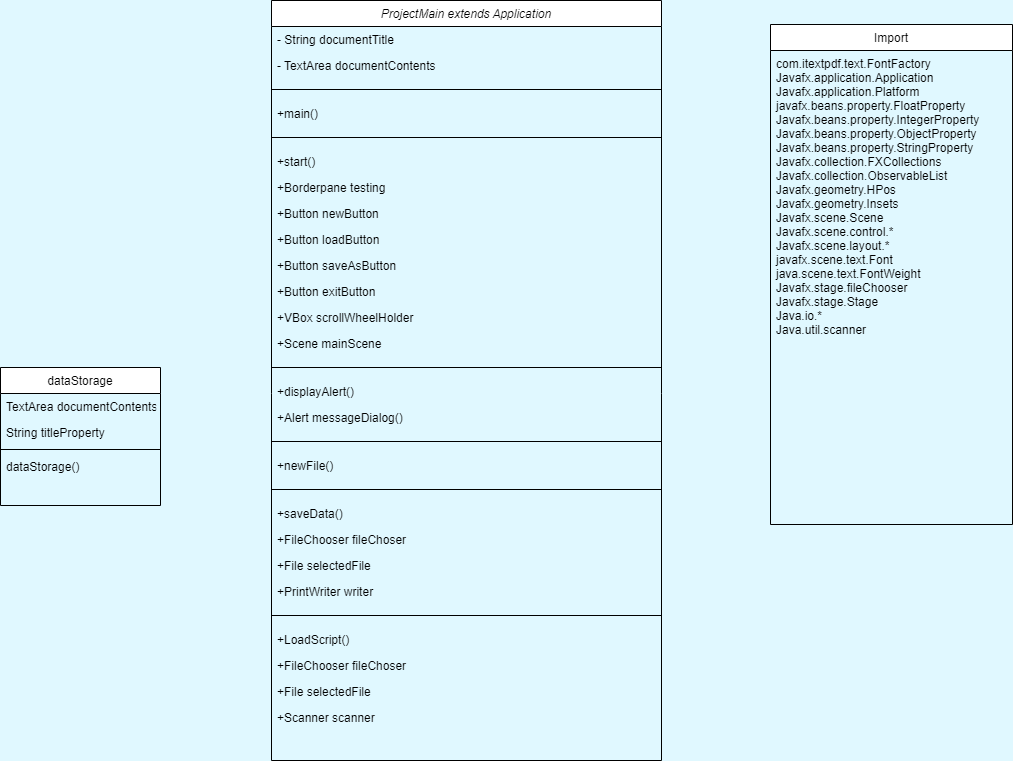

The diagram above was exported from draw.io. Its source (the exported page's mxGraphModel, read from the mxfile embedded in the PNG):
<mxGraphModel dx="1669" dy="614" grid="0" gridSize="10" guides="1" tooltips="1" connect="0" arrows="1" fold="1" page="1" pageScale="1" pageWidth="827" pageHeight="1169" background="#E0F8FF" math="0" shadow="0">
  <root>
    <mxCell id="WIyWlLk6GJQsqaUBKTNV-0" />
    <mxCell id="WIyWlLk6GJQsqaUBKTNV-1" parent="WIyWlLk6GJQsqaUBKTNV-0" />
    <mxCell id="zkfFHV4jXpPFQw0GAbJ--0" value="ProjectMain extends Application" style="swimlane;fontStyle=2;align=center;verticalAlign=top;childLayout=stackLayout;horizontal=1;startSize=26;horizontalStack=0;resizeParent=1;resizeLast=0;collapsible=1;marginBottom=0;rounded=0;shadow=0;strokeWidth=1;" parent="WIyWlLk6GJQsqaUBKTNV-1" vertex="1">
      <mxGeometry x="-157" y="16" width="390" height="760" as="geometry">
        <mxRectangle x="220" y="120" width="160" height="26" as="alternateBounds" />
      </mxGeometry>
    </mxCell>
    <mxCell id="zkfFHV4jXpPFQw0GAbJ--1" value="- String documentTitle" style="text;align=left;verticalAlign=top;spacingLeft=4;spacingRight=4;overflow=hidden;rotatable=0;points=[[0,0.5],[1,0.5]];portConstraint=eastwest;" parent="zkfFHV4jXpPFQw0GAbJ--0" vertex="1">
      <mxGeometry y="26" width="390" height="26" as="geometry" />
    </mxCell>
    <mxCell id="zkfFHV4jXpPFQw0GAbJ--2" value="- TextArea documentContents" style="text;align=left;verticalAlign=top;spacingLeft=4;spacingRight=4;overflow=hidden;rotatable=0;points=[[0,0.5],[1,0.5]];portConstraint=eastwest;rounded=0;shadow=0;html=0;" parent="zkfFHV4jXpPFQw0GAbJ--0" vertex="1">
      <mxGeometry y="52" width="390" height="26" as="geometry" />
    </mxCell>
    <mxCell id="zkfFHV4jXpPFQw0GAbJ--4" value="" style="line;html=1;strokeWidth=1;align=left;verticalAlign=middle;spacingTop=-1;spacingLeft=3;spacingRight=3;rotatable=0;labelPosition=right;points=[];portConstraint=eastwest;" parent="zkfFHV4jXpPFQw0GAbJ--0" vertex="1">
      <mxGeometry y="78" width="390" height="22" as="geometry" />
    </mxCell>
    <mxCell id="POm0E0RzmHj08pBau6X7-6" value="+main()" style="text;align=left;verticalAlign=top;spacingLeft=4;spacingRight=4;overflow=hidden;rotatable=0;points=[[0,0.5],[1,0.5]];portConstraint=eastwest;rounded=0;shadow=0;html=0;" parent="zkfFHV4jXpPFQw0GAbJ--0" vertex="1">
      <mxGeometry y="100" width="390" height="26" as="geometry" />
    </mxCell>
    <mxCell id="POm0E0RzmHj08pBau6X7-82" value="" style="line;html=1;strokeWidth=1;align=left;verticalAlign=middle;spacingTop=-1;spacingLeft=3;spacingRight=3;rotatable=0;labelPosition=right;points=[];portConstraint=eastwest;" parent="zkfFHV4jXpPFQw0GAbJ--0" vertex="1">
      <mxGeometry y="126" width="390" height="22" as="geometry" />
    </mxCell>
    <mxCell id="POm0E0RzmHj08pBau6X7-7" value="+start()" style="text;align=left;verticalAlign=top;spacingLeft=4;spacingRight=4;overflow=hidden;rotatable=0;points=[[0,0.5],[1,0.5]];portConstraint=eastwest;rounded=0;shadow=0;html=0;" parent="zkfFHV4jXpPFQw0GAbJ--0" vertex="1">
      <mxGeometry y="148" width="390" height="26" as="geometry" />
    </mxCell>
    <mxCell id="POm0E0RzmHj08pBau6X7-53" value="+Borderpane testing&#10;" style="text;align=left;verticalAlign=top;spacingLeft=4;spacingRight=4;overflow=hidden;rotatable=0;points=[[0,0.5],[1,0.5]];portConstraint=eastwest;" parent="zkfFHV4jXpPFQw0GAbJ--0" vertex="1">
      <mxGeometry y="174" width="390" height="26" as="geometry" />
    </mxCell>
    <mxCell id="POm0E0RzmHj08pBau6X7-54" value="+Button newButton" style="text;align=left;verticalAlign=top;spacingLeft=4;spacingRight=4;overflow=hidden;rotatable=0;points=[[0,0.5],[1,0.5]];portConstraint=eastwest;" parent="zkfFHV4jXpPFQw0GAbJ--0" vertex="1">
      <mxGeometry y="200" width="390" height="26" as="geometry" />
    </mxCell>
    <mxCell id="POm0E0RzmHj08pBau6X7-55" value="+Button loadButton" style="text;align=left;verticalAlign=top;spacingLeft=4;spacingRight=4;overflow=hidden;rotatable=0;points=[[0,0.5],[1,0.5]];portConstraint=eastwest;" parent="zkfFHV4jXpPFQw0GAbJ--0" vertex="1">
      <mxGeometry y="226" width="390" height="26" as="geometry" />
    </mxCell>
    <mxCell id="POm0E0RzmHj08pBau6X7-56" value="+Button saveAsButton" style="text;align=left;verticalAlign=top;spacingLeft=4;spacingRight=4;overflow=hidden;rotatable=0;points=[[0,0.5],[1,0.5]];portConstraint=eastwest;" parent="zkfFHV4jXpPFQw0GAbJ--0" vertex="1">
      <mxGeometry y="252" width="390" height="26" as="geometry" />
    </mxCell>
    <mxCell id="POm0E0RzmHj08pBau6X7-57" value="+Button exitButton" style="text;align=left;verticalAlign=top;spacingLeft=4;spacingRight=4;overflow=hidden;rotatable=0;points=[[0,0.5],[1,0.5]];portConstraint=eastwest;" parent="zkfFHV4jXpPFQw0GAbJ--0" vertex="1">
      <mxGeometry y="278" width="390" height="26" as="geometry" />
    </mxCell>
    <mxCell id="POm0E0RzmHj08pBau6X7-58" value="+VBox scrollWheelHolder" style="text;align=left;verticalAlign=top;spacingLeft=4;spacingRight=4;overflow=hidden;rotatable=0;points=[[0,0.5],[1,0.5]];portConstraint=eastwest;" parent="zkfFHV4jXpPFQw0GAbJ--0" vertex="1">
      <mxGeometry y="304" width="390" height="26" as="geometry" />
    </mxCell>
    <mxCell id="POm0E0RzmHj08pBau6X7-59" value="+Scene mainScene" style="text;align=left;verticalAlign=top;spacingLeft=4;spacingRight=4;overflow=hidden;rotatable=0;points=[[0,0.5],[1,0.5]];portConstraint=eastwest;" parent="zkfFHV4jXpPFQw0GAbJ--0" vertex="1">
      <mxGeometry y="330" width="390" height="26" as="geometry" />
    </mxCell>
    <mxCell id="POm0E0RzmHj08pBau6X7-52" value="" style="line;html=1;strokeWidth=1;align=left;verticalAlign=middle;spacingTop=-1;spacingLeft=3;spacingRight=3;rotatable=0;labelPosition=right;points=[];portConstraint=eastwest;" parent="zkfFHV4jXpPFQw0GAbJ--0" vertex="1">
      <mxGeometry y="356" width="390" height="22" as="geometry" />
    </mxCell>
    <mxCell id="POm0E0RzmHj08pBau6X7-60" value="+displayAlert()" style="text;align=left;verticalAlign=top;spacingLeft=4;spacingRight=4;overflow=hidden;rotatable=0;points=[[0,0.5],[1,0.5]];portConstraint=eastwest;" parent="zkfFHV4jXpPFQw0GAbJ--0" vertex="1">
      <mxGeometry y="378" width="390" height="26" as="geometry" />
    </mxCell>
    <mxCell id="POm0E0RzmHj08pBau6X7-61" value="+Alert messageDialog()" style="text;align=left;verticalAlign=top;spacingLeft=4;spacingRight=4;overflow=hidden;rotatable=0;points=[[0,0.5],[1,0.5]];portConstraint=eastwest;" parent="zkfFHV4jXpPFQw0GAbJ--0" vertex="1">
      <mxGeometry y="404" width="390" height="26" as="geometry" />
    </mxCell>
    <mxCell id="POm0E0RzmHj08pBau6X7-62" value="" style="line;html=1;strokeWidth=1;align=left;verticalAlign=middle;spacingTop=-1;spacingLeft=3;spacingRight=3;rotatable=0;labelPosition=right;points=[];portConstraint=eastwest;" parent="zkfFHV4jXpPFQw0GAbJ--0" vertex="1">
      <mxGeometry y="430" width="390" height="22" as="geometry" />
    </mxCell>
    <mxCell id="POm0E0RzmHj08pBau6X7-63" value="+newFile()" style="text;align=left;verticalAlign=top;spacingLeft=4;spacingRight=4;overflow=hidden;rotatable=0;points=[[0,0.5],[1,0.5]];portConstraint=eastwest;" parent="zkfFHV4jXpPFQw0GAbJ--0" vertex="1">
      <mxGeometry y="452" width="390" height="26" as="geometry" />
    </mxCell>
    <mxCell id="POm0E0RzmHj08pBau6X7-65" value="" style="line;html=1;strokeWidth=1;align=left;verticalAlign=middle;spacingTop=-1;spacingLeft=3;spacingRight=3;rotatable=0;labelPosition=right;points=[];portConstraint=eastwest;" parent="zkfFHV4jXpPFQw0GAbJ--0" vertex="1">
      <mxGeometry y="478" width="390" height="22" as="geometry" />
    </mxCell>
    <mxCell id="POm0E0RzmHj08pBau6X7-64" value="+saveData()" style="text;align=left;verticalAlign=top;spacingLeft=4;spacingRight=4;overflow=hidden;rotatable=0;points=[[0,0.5],[1,0.5]];portConstraint=eastwest;" parent="zkfFHV4jXpPFQw0GAbJ--0" vertex="1">
      <mxGeometry y="500" width="390" height="26" as="geometry" />
    </mxCell>
    <mxCell id="POm0E0RzmHj08pBau6X7-66" value="+FileChooser fileChoser" style="text;align=left;verticalAlign=top;spacingLeft=4;spacingRight=4;overflow=hidden;rotatable=0;points=[[0,0.5],[1,0.5]];portConstraint=eastwest;" parent="zkfFHV4jXpPFQw0GAbJ--0" vertex="1">
      <mxGeometry y="526" width="390" height="26" as="geometry" />
    </mxCell>
    <mxCell id="POm0E0RzmHj08pBau6X7-67" value="+File selectedFile" style="text;align=left;verticalAlign=top;spacingLeft=4;spacingRight=4;overflow=hidden;rotatable=0;points=[[0,0.5],[1,0.5]];portConstraint=eastwest;" parent="zkfFHV4jXpPFQw0GAbJ--0" vertex="1">
      <mxGeometry y="552" width="390" height="26" as="geometry" />
    </mxCell>
    <mxCell id="POm0E0RzmHj08pBau6X7-68" value="+PrintWriter writer" style="text;align=left;verticalAlign=top;spacingLeft=4;spacingRight=4;overflow=hidden;rotatable=0;points=[[0,0.5],[1,0.5]];portConstraint=eastwest;" parent="zkfFHV4jXpPFQw0GAbJ--0" vertex="1">
      <mxGeometry y="578" width="390" height="26" as="geometry" />
    </mxCell>
    <mxCell id="POm0E0RzmHj08pBau6X7-70" value="" style="line;html=1;strokeWidth=1;align=left;verticalAlign=middle;spacingTop=-1;spacingLeft=3;spacingRight=3;rotatable=0;labelPosition=right;points=[];portConstraint=eastwest;" parent="zkfFHV4jXpPFQw0GAbJ--0" vertex="1">
      <mxGeometry y="604" width="390" height="22" as="geometry" />
    </mxCell>
    <mxCell id="POm0E0RzmHj08pBau6X7-76" value="+LoadScript()" style="text;align=left;verticalAlign=top;spacingLeft=4;spacingRight=4;overflow=hidden;rotatable=0;points=[[0,0.5],[1,0.5]];portConstraint=eastwest;" parent="zkfFHV4jXpPFQw0GAbJ--0" vertex="1">
      <mxGeometry y="626" width="390" height="26" as="geometry" />
    </mxCell>
    <mxCell id="POm0E0RzmHj08pBau6X7-78" value="+FileChooser fileChoser" style="text;align=left;verticalAlign=top;spacingLeft=4;spacingRight=4;overflow=hidden;rotatable=0;points=[[0,0.5],[1,0.5]];portConstraint=eastwest;" parent="zkfFHV4jXpPFQw0GAbJ--0" vertex="1">
      <mxGeometry y="652" width="390" height="26" as="geometry" />
    </mxCell>
    <mxCell id="POm0E0RzmHj08pBau6X7-79" value="+File selectedFile" style="text;align=left;verticalAlign=top;spacingLeft=4;spacingRight=4;overflow=hidden;rotatable=0;points=[[0,0.5],[1,0.5]];portConstraint=eastwest;" parent="zkfFHV4jXpPFQw0GAbJ--0" vertex="1">
      <mxGeometry y="678" width="390" height="26" as="geometry" />
    </mxCell>
    <mxCell id="POm0E0RzmHj08pBau6X7-81" value="+Scanner scanner" style="text;align=left;verticalAlign=top;spacingLeft=4;spacingRight=4;overflow=hidden;rotatable=0;points=[[0,0.5],[1,0.5]];portConstraint=eastwest;" parent="zkfFHV4jXpPFQw0GAbJ--0" vertex="1">
      <mxGeometry y="704" width="390" height="26" as="geometry" />
    </mxCell>
    <mxCell id="zkfFHV4jXpPFQw0GAbJ--6" value="dataStorage" style="swimlane;fontStyle=0;align=center;verticalAlign=top;childLayout=stackLayout;horizontal=1;startSize=26;horizontalStack=0;resizeParent=1;resizeLast=0;collapsible=1;marginBottom=0;rounded=0;shadow=0;strokeWidth=1;" parent="WIyWlLk6GJQsqaUBKTNV-1" vertex="1">
      <mxGeometry x="-428" y="383" width="160" height="138" as="geometry">
        <mxRectangle x="130" y="380" width="160" height="26" as="alternateBounds" />
      </mxGeometry>
    </mxCell>
    <mxCell id="zkfFHV4jXpPFQw0GAbJ--7" value="TextArea documentContents" style="text;align=left;verticalAlign=top;spacingLeft=4;spacingRight=4;overflow=hidden;rotatable=0;points=[[0,0.5],[1,0.5]];portConstraint=eastwest;" parent="zkfFHV4jXpPFQw0GAbJ--6" vertex="1">
      <mxGeometry y="26" width="160" height="26" as="geometry" />
    </mxCell>
    <mxCell id="zkfFHV4jXpPFQw0GAbJ--8" value="String titleProperty" style="text;align=left;verticalAlign=top;spacingLeft=4;spacingRight=4;overflow=hidden;rotatable=0;points=[[0,0.5],[1,0.5]];portConstraint=eastwest;rounded=0;shadow=0;html=0;" parent="zkfFHV4jXpPFQw0GAbJ--6" vertex="1">
      <mxGeometry y="52" width="160" height="26" as="geometry" />
    </mxCell>
    <mxCell id="zkfFHV4jXpPFQw0GAbJ--9" value="" style="line;html=1;strokeWidth=1;align=left;verticalAlign=middle;spacingTop=-1;spacingLeft=3;spacingRight=3;rotatable=0;labelPosition=right;points=[];portConstraint=eastwest;" parent="zkfFHV4jXpPFQw0GAbJ--6" vertex="1">
      <mxGeometry y="78" width="160" height="8" as="geometry" />
    </mxCell>
    <mxCell id="zkfFHV4jXpPFQw0GAbJ--10" value="dataStorage()" style="text;align=left;verticalAlign=top;spacingLeft=4;spacingRight=4;overflow=hidden;rotatable=0;points=[[0,0.5],[1,0.5]];portConstraint=eastwest;fontStyle=0" parent="zkfFHV4jXpPFQw0GAbJ--6" vertex="1">
      <mxGeometry y="86" width="160" height="26" as="geometry" />
    </mxCell>
    <mxCell id="zkfFHV4jXpPFQw0GAbJ--17" value="Import" style="swimlane;fontStyle=0;align=center;verticalAlign=top;childLayout=stackLayout;horizontal=1;startSize=26;horizontalStack=0;resizeParent=1;resizeLast=0;collapsible=1;marginBottom=0;rounded=0;shadow=0;strokeWidth=1;" parent="WIyWlLk6GJQsqaUBKTNV-1" vertex="1">
      <mxGeometry x="342" y="40" width="242" height="500" as="geometry">
        <mxRectangle x="550" y="140" width="160" height="26" as="alternateBounds" />
      </mxGeometry>
    </mxCell>
    <mxCell id="zkfFHV4jXpPFQw0GAbJ--18" value="com.itextpdf.text.FontFactory&#10;Javafx.application.Application &#10;Javafx.application.Platform&#10;javafx.beans.property.FloatProperty&#10;Javafx.beans.property.IntegerProperty&#10;Javafx.beans.property.ObjectProperty&#10;Javafx.beans.property.StringProperty&#10;Javafx.collection.FXCollections&#10;Javafx.collection.ObservableList&#10;Javafx.geometry.HPos&#10;Javafx.geometry.Insets&#10;Javafx.scene.Scene&#10;Javafx.scene.control.*&#10;Javafx.scene.layout.*&#10;javafx.scene.text.Font&#10;java.scene.text.FontWeight&#10;Javafx.stage.fileChooser&#10;Javafx.stage.Stage &#10;Java.io.*&#10;Java.util.scanner&#10;" style="text;align=left;verticalAlign=top;spacingLeft=4;spacingRight=4;overflow=hidden;rotatable=0;points=[[0,0.5],[1,0.5]];portConstraint=eastwest;" parent="zkfFHV4jXpPFQw0GAbJ--17" vertex="1">
      <mxGeometry y="26" width="242" height="294" as="geometry" />
    </mxCell>
  </root>
</mxGraphModel>